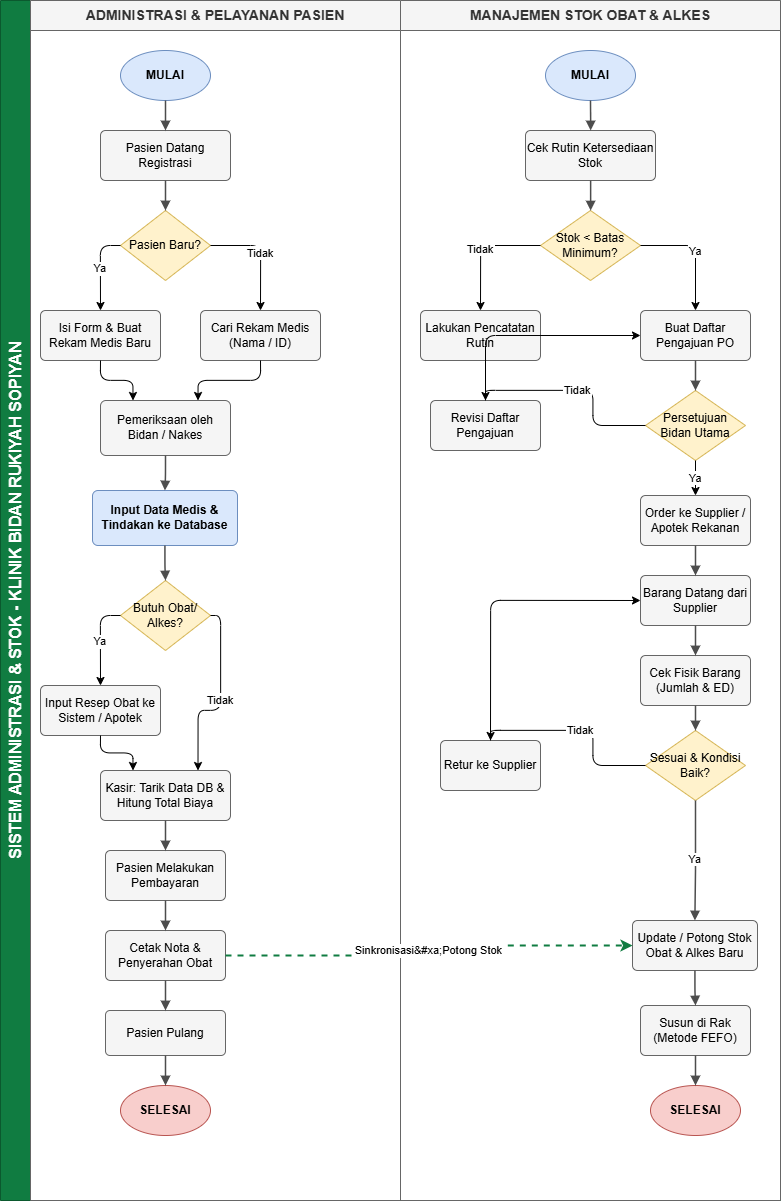

The diagram above was exported from draw.io. Its source (the exported page's mxGraphModel, read from the mxfile embedded in the PNG):
<mxGraphModel dx="2211" dy="1311" grid="1" gridSize="10" guides="1" tooltips="1" connect="1" arrows="1" fold="1" page="1" pageScale="1" pageWidth="827" pageHeight="1169" math="0" shadow="0">
  <root>
    <mxCell id="0" />
    <mxCell id="1" parent="0" />
    <mxCell id="pool_1" parent="1" style="swimlane;html=1;childLayout=stackLayout;horizontal=0;startSize=30;horizontalStack=1;resizeParent=1;resizeParentMax=0;resizeLast=0;collapsible=1;marginBottom=0;whiteSpace=wrap;fontStyle=1;fontSize=16;fillColor=#107c41;fontColor=#ffffff;strokeColor=#0b592e;" value="SISTEM ADMINISTRASI &amp; STOK - KLINIK BIDAN RUKIYAH SOPIYAN" vertex="1">
      <mxGeometry height="1200" width="780" x="20" y="20" as="geometry" />
    </mxCell>
    <mxCell id="lane_adm" parent="pool_1" style="swimlane;html=1;childLayout=stackLayout;horizontal=1;startSize=30;horizontalStack=0;resizeParent=1;resizeParentMax=0;resizeLast=0;collapsible=1;marginBottom=0;whiteSpace=wrap;fontStyle=1;fontSize=14;fillColor=#f5f5f5;fontColor=#333333;strokeColor=#666666;" value="ADMINISTRASI &amp; PELAYANAN PASIEN" vertex="1">
      <mxGeometry height="1200" width="370" x="30" as="geometry" />
    </mxCell>
    <mxCell id="lane_stok" parent="pool_1" style="swimlane;html=1;childLayout=stackLayout;horizontal=1;startSize=30;horizontalStack=0;resizeParent=1;resizeParentMax=0;resizeLast=0;collapsible=1;marginBottom=0;whiteSpace=wrap;fontStyle=1;fontSize=14;fillColor=#f5f5f5;fontColor=#333333;strokeColor=#666666;" value="MANAJEMEN STOK OBAT &amp; ALKES" vertex="1">
      <mxGeometry height="1200" width="380" x="400" as="geometry" />
    </mxCell>
    <mxCell id="adm_start" parent="1" style="ellipse;whiteSpace=wrap;html=1;fillColor=#dae8fc;strokeColor=#6c8ebf;fontStyle=1;align=center;" value="MULAI" vertex="1">
      <mxGeometry height="50" width="90" x="140" y="70" as="geometry" />
    </mxCell>
    <mxCell id="adm_datang" parent="1" style="rounded=1;whiteSpace=wrap;html=1;fillColor=#f5f5f5;strokeColor=#666666;align=center;arcSize=10;" value="Pasien Datang &amp;#xa;Registrasi" vertex="1">
      <mxGeometry height="50" width="130" x="120" y="150" as="geometry" />
    </mxCell>
    <mxCell id="adm_cek_baru" parent="1" style="rhombus;whiteSpace=wrap;html=1;fillColor=#fff2cc;strokeColor=#d6b656;align=center;" value="Pasien&amp;#xa;Baru?" vertex="1">
      <mxGeometry height="70" width="90" x="140" y="230" as="geometry" />
    </mxCell>
    <mxCell id="adm_baru_isi" parent="1" style="rounded=1;whiteSpace=wrap;html=1;fillColor=#f5f5f5;strokeColor=#666666;align=center;arcSize=10;" value="Isi Form &amp; Buat&amp;#xa;Rekam Medis Baru" vertex="1">
      <mxGeometry height="50" width="120" x="60" y="330" as="geometry" />
    </mxCell>
    <mxCell id="adm_lama_cari" parent="1" style="rounded=1;whiteSpace=wrap;html=1;fillColor=#f5f5f5;strokeColor=#666666;align=center;arcSize=10;" value="Cari Rekam Medis&amp;#xa;(Nama / ID)" vertex="1">
      <mxGeometry height="50" width="120" x="220" y="330" as="geometry" />
    </mxCell>
    <mxCell id="adm_periksa" parent="1" style="rounded=1;whiteSpace=wrap;html=1;fillColor=#f5f5f5;strokeColor=#666666;align=center;arcSize=10;" value="Pemeriksaan oleh&amp;#xa;Bidan / Nakes" vertex="1">
      <mxGeometry height="55" width="130" x="120" y="420" as="geometry" />
    </mxCell>
    <mxCell id="adm_input_db" parent="1" style="rounded=1;whiteSpace=wrap;html=1;fillColor=#dae8fc;strokeColor=#6c8ebf;align=center;fontStyle=1;arcSize=10;" value="Input Data Medis &amp;amp;&amp;#xa;Tindakan ke Database" vertex="1">
      <mxGeometry height="55" width="145" x="112" y="510" as="geometry" />
    </mxCell>
    <mxCell id="adm_cek_obat" parent="1" style="rhombus;whiteSpace=wrap;html=1;fillColor=#fff2cc;strokeColor=#d6b656;align=center;" value="Butuh Obat/&amp;#xa;Alkes?" vertex="1">
      <mxGeometry height="70" width="90" x="140" y="600" as="geometry" />
    </mxCell>
    <mxCell id="adm_resep" parent="1" style="rounded=1;whiteSpace=wrap;html=1;fillColor=#f5f5f5;strokeColor=#666666;align=center;arcSize=10;" value="Input Resep Obat &amp;#xa;ke Sistem / Apotek" vertex="1">
      <mxGeometry height="50" width="120" x="60" y="705" as="geometry" />
    </mxCell>
    <mxCell id="adm_kasir" parent="1" style="rounded=1;whiteSpace=wrap;html=1;fillColor=#f5f5f5;strokeColor=#666666;align=center;arcSize=10;" value="Kasir: Tarik Data DB &amp;amp;&amp;#xa;Hitung Total Biaya" vertex="1">
      <mxGeometry height="50" width="130" x="120" y="790" as="geometry" />
    </mxCell>
    <mxCell id="adm_bayar" parent="1" style="rounded=1;whiteSpace=wrap;html=1;fillColor=#f5f5f5;strokeColor=#666666;align=center;arcSize=10;" value="Pasien Melakukan&amp;#xa;Pembayaran" vertex="1">
      <mxGeometry height="50" width="120" x="125" y="870" as="geometry" />
    </mxCell>
    <mxCell id="adm_cetak" parent="1" style="rounded=1;whiteSpace=wrap;html=1;fillColor=#f5f5f5;strokeColor=#666666;align=center;arcSize=10;" value="Cetak Nota &amp;amp;&amp;#xa;Penyerahan Obat" vertex="1">
      <mxGeometry height="50" width="120" x="125" y="950" as="geometry" />
    </mxCell>
    <mxCell id="adm_pulang" parent="1" style="rounded=1;whiteSpace=wrap;html=1;fillColor=#f5f5f5;strokeColor=#666666;align=center;arcSize=10;" value="Pasien Pulang" vertex="1">
      <mxGeometry height="45" width="120" x="125" y="1030" as="geometry" />
    </mxCell>
    <mxCell id="adm_end" parent="1" style="ellipse;whiteSpace=wrap;html=1;fillColor=#f8cecc;strokeColor=#b85450;fontStyle=1;align=center;" value="SELESAI" vertex="1">
      <mxGeometry height="50" width="90" x="140" y="1105" as="geometry" />
    </mxCell>
    <mxCell id="stok_start" parent="1" style="ellipse;whiteSpace=wrap;html=1;fillColor=#dae8fc;strokeColor=#6c8ebf;fontStyle=1;align=center;" value="MULAI" vertex="1">
      <mxGeometry height="50" width="90" x="565" y="70" as="geometry" />
    </mxCell>
    <mxCell id="stok_cek_rutin" parent="1" style="rounded=1;whiteSpace=wrap;html=1;fillColor=#f5f5f5;strokeColor=#666666;align=center;arcSize=10;" value="Cek Rutin&amp;#xa;Ketersediaan Stok" vertex="1">
      <mxGeometry height="50" width="130" x="545" y="150" as="geometry" />
    </mxCell>
    <mxCell id="stok_di_bawah" parent="1" style="rhombus;whiteSpace=wrap;html=1;fillColor=#fff2cc;strokeColor=#d6b656;align=center;" value="Stok &lt; Batas&amp;#xa;Minimum?" vertex="1">
      <mxGeometry height="70" width="100" x="560" y="230" as="geometry" />
    </mxCell>
    <mxCell id="stok_catat" parent="1" style="rounded=1;whiteSpace=wrap;html=1;fillColor=#f5f5f5;strokeColor=#666666;align=center;arcSize=10;" value="Lakukan Pencatatan&amp;#xa;Rutin" vertex="1">
      <mxGeometry height="50" width="120" x="440" y="330" as="geometry" />
    </mxCell>
    <mxCell id="stok_po" parent="1" style="rounded=1;whiteSpace=wrap;html=1;fillColor=#f5f5f5;strokeColor=#666666;align=center;arcSize=10;" value="Buat Daftar&amp;#xa;Pengajuan PO" vertex="1">
      <mxGeometry height="50" width="110" x="660" y="330" as="geometry" />
    </mxCell>
    <mxCell id="stok_acc" parent="1" style="rhombus;whiteSpace=wrap;html=1;fillColor=#fff2cc;strokeColor=#d6b656;align=center;" value="Persetujuan&amp;#xa;Bidan Utama" vertex="1">
      <mxGeometry height="70" width="100" x="665" y="410" as="geometry" />
    </mxCell>
    <mxCell id="stok_revisi" parent="1" style="rounded=1;whiteSpace=wrap;html=1;fillColor=#f5f5f5;strokeColor=#666666;align=center;arcSize=10;" value="Revisi Daftar&amp;#xa;Pengajuan" vertex="1">
      <mxGeometry height="50" width="110" x="450" y="420" as="geometry" />
    </mxCell>
    <mxCell id="stok_order" parent="1" style="rounded=1;whiteSpace=wrap;html=1;fillColor=#f5f5f5;strokeColor=#666666;align=center;arcSize=10;" value="Order ke Supplier /&amp;#xa;Apotek Rekanan" vertex="1">
      <mxGeometry height="50" width="110" x="660" y="515" as="geometry" />
    </mxCell>
    <mxCell id="stok_datang" parent="1" style="rounded=1;whiteSpace=wrap;html=1;fillColor=#f5f5f5;strokeColor=#666666;align=center;arcSize=10;" value="Barang Datang&amp;#xa;dari Supplier" vertex="1">
      <mxGeometry height="50" width="110" x="660" y="595" as="geometry" />
    </mxCell>
    <mxCell id="stok_cek_fisik" parent="1" style="rounded=1;whiteSpace=wrap;html=1;fillColor=#f5f5f5;strokeColor=#666666;align=center;arcSize=10;" value="Cek Fisik Barang&amp;#xa;(Jumlah &amp;amp; ED)" vertex="1">
      <mxGeometry height="50" width="110" x="660" y="675" as="geometry" />
    </mxCell>
    <mxCell id="stok_sesuai" parent="1" style="rhombus;whiteSpace=wrap;html=1;fillColor=#fff2cc;strokeColor=#d6b656;align=center;" value="Sesuai &amp;amp;&amp;#xa;Kondisi Baik?" vertex="1">
      <mxGeometry height="70" width="100" x="665" y="750" as="geometry" />
    </mxCell>
    <mxCell id="stok_retur" parent="1" style="rounded=1;whiteSpace=wrap;html=1;fillColor=#f5f5f5;strokeColor=#666666;align=center;arcSize=10;" value="Retur ke&amp;#xa;Supplier" vertex="1">
      <mxGeometry height="50" width="100" x="460" y="760" as="geometry" />
    </mxCell>
    <mxCell id="stok_input" parent="1" style="rounded=1;whiteSpace=wrap;html=1;fillColor=#f5f5f5;strokeColor=#666666;align=center;arcSize=10;" value="Update / Potong Stok&amp;#xa;Obat &amp;amp; Alkes Baru" vertex="1">
      <mxGeometry height="50" width="125" x="652" y="940" as="geometry" />
    </mxCell>
    <mxCell id="stok_rak" parent="1" style="rounded=1;whiteSpace=wrap;html=1;fillColor=#f5f5f5;strokeColor=#666666;align=center;arcSize=10;" value="Susun di Rak&amp;#xa;(Metode FEFO)" vertex="1">
      <mxGeometry height="50" width="110" x="660" y="1025" as="geometry" />
    </mxCell>
    <mxCell id="stok_end" parent="1" style="ellipse;whiteSpace=wrap;html=1;fillColor=#f8cecc;strokeColor=#b85450;fontStyle=1;align=center;" value="SELESAI" vertex="1">
      <mxGeometry height="50" width="90" x="670" y="1105" as="geometry" />
    </mxCell>
    <mxCell id="e1" edge="1" parent="1" source="adm_start" style="edgeStyle=orthogonalEdgeStyle;rounded=1;orthogonalLoop=1;jettySize=auto;html=1;strokeColor=#4d4d4d;strokeWidth=1.5;endArrow=block;" target="adm_datang" value="">
      <mxGeometry relative="1" as="geometry" />
    </mxCell>
    <mxCell id="e2" edge="1" parent="1" source="adm_datang" style="edgeStyle=orthogonalEdgeStyle;rounded=1;orthogonalLoop=1;jettySize=auto;html=1;strokeColor=#4d4d4d;strokeWidth=1.5;endArrow=block;" target="adm_cek_baru" value="">
      <mxGeometry relative="1" as="geometry" />
    </mxCell>
    <mxCell id="e3" edge="1" parent="1" source="adm_cek_baru" style="edgeStyle=orthogonalEdgeStyle;exitX=0;exitY=0.5;entryX=0.5;entryY=0;" target="adm_baru_isi" value="Ya">
      <mxGeometry relative="1" as="geometry" />
    </mxCell>
    <mxCell id="e4" edge="1" parent="1" source="adm_cek_baru" style="edgeStyle=orthogonalEdgeStyle;exitX=1;exitY=0.5;entryX=0.5;entryY=0;" target="adm_lama_cari" value="Tidak">
      <mxGeometry relative="1" as="geometry" />
    </mxCell>
    <mxCell id="e5" edge="1" parent="1" source="adm_baru_isi" style="edgeStyle=orthogonalEdgeStyle;exitX=0.5;exitY=1;entryX=0.25;entryY=0;" target="adm_periksa" value="">
      <mxGeometry relative="1" as="geometry" />
    </mxCell>
    <mxCell id="e6" edge="1" parent="1" source="adm_lama_cari" style="edgeStyle=orthogonalEdgeStyle;exitX=0.5;exitY=1;entryX=0.75;entryY=0;" target="adm_periksa" value="">
      <mxGeometry relative="1" as="geometry" />
    </mxCell>
    <mxCell id="e7" edge="1" parent="1" source="adm_periksa" style="edgeStyle=orthogonalEdgeStyle;rounded=1;orthogonalLoop=1;jettySize=auto;html=1;strokeColor=#4d4d4d;strokeWidth=1.5;endArrow=block;" target="adm_input_db" value="">
      <mxGeometry relative="1" as="geometry" />
    </mxCell>
    <mxCell id="e_to_cek" edge="1" parent="1" source="adm_input_db" style="edgeStyle=orthogonalEdgeStyle;rounded=1;orthogonalLoop=1;jettySize=auto;html=1;strokeColor=#4d4d4d;strokeWidth=1.5;endArrow=block;" target="adm_cek_obat" value="">
      <mxGeometry relative="1" as="geometry" />
    </mxCell>
    <mxCell id="e8" edge="1" parent="1" source="adm_cek_obat" style="edgeStyle=orthogonalEdgeStyle;exitX=0;exitY=0.5;entryX=0.5;entryY=0;" target="adm_resep" value="Ya">
      <mxGeometry relative="1" as="geometry" />
    </mxCell>
    <mxCell id="e9" edge="1" parent="1" source="adm_cek_obat" style="edgeStyle=orthogonalEdgeStyle;exitX=1;exitY=0.5;entryX=0.75;entryY=0;" target="adm_kasir" value="Tidak">
      <mxGeometry relative="1" as="geometry" />
    </mxCell>
    <mxCell id="e10" edge="1" parent="1" source="adm_resep" style="edgeStyle=orthogonalEdgeStyle;exitX=0.5;exitY=1;entryX=0.25;entryY=0;" target="adm_kasir" value="">
      <mxGeometry relative="1" as="geometry" />
    </mxCell>
    <mxCell id="e11" edge="1" parent="1" source="adm_kasir" style="edgeStyle=orthogonalEdgeStyle;rounded=1;orthogonalLoop=1;jettySize=auto;html=1;strokeColor=#4d4d4d;strokeWidth=1.5;endArrow=block;" target="adm_bayar" value="">
      <mxGeometry relative="1" as="geometry" />
    </mxCell>
    <mxCell id="e12" edge="1" parent="1" source="adm_bayar" style="edgeStyle=orthogonalEdgeStyle;rounded=1;orthogonalLoop=1;jettySize=auto;html=1;strokeColor=#4d4d4d;strokeWidth=1.5;endArrow=block;" target="adm_cetak" value="">
      <mxGeometry relative="1" as="geometry" />
    </mxCell>
    <mxCell id="e13" edge="1" parent="1" source="adm_cetak" style="edgeStyle=orthogonalEdgeStyle;rounded=1;orthogonalLoop=1;jettySize=auto;html=1;strokeColor=#4d4d4d;strokeWidth=1.5;endArrow=block;" target="adm_pulang" value="">
      <mxGeometry relative="1" as="geometry" />
    </mxCell>
    <mxCell id="e14" edge="1" parent="1" source="adm_pulang" style="edgeStyle=orthogonalEdgeStyle;rounded=1;orthogonalLoop=1;jettySize=auto;html=1;strokeColor=#4d4d4d;strokeWidth=1.5;endArrow=block;" target="adm_end" value="">
      <mxGeometry relative="1" as="geometry" />
    </mxCell>
    <mxCell id="e15" edge="1" parent="1" source="stok_start" style="edgeStyle=orthogonalEdgeStyle;rounded=1;orthogonalLoop=1;jettySize=auto;html=1;strokeColor=#4d4d4d;strokeWidth=1.5;endArrow=block;" target="stok_cek_rutin" value="">
      <mxGeometry relative="1" as="geometry" />
    </mxCell>
    <mxCell id="e16" edge="1" parent="1" source="stok_cek_rutin" style="edgeStyle=orthogonalEdgeStyle;rounded=1;orthogonalLoop=1;jettySize=auto;html=1;strokeColor=#4d4d4d;strokeWidth=1.5;endArrow=block;" target="stok_di_bawah" value="">
      <mxGeometry relative="1" as="geometry" />
    </mxCell>
    <mxCell id="e17" edge="1" parent="1" source="stok_di_bawah" style="edgeStyle=orthogonalEdgeStyle;exitX=0;exitY=0.5;entryX=0.5;entryY=0;" target="stok_catat" value="Tidak">
      <mxGeometry relative="1" as="geometry" />
    </mxCell>
    <mxCell id="e18" edge="1" parent="1" source="stok_di_bawah" style="edgeStyle=orthogonalEdgeStyle;exitX=1;exitY=0.5;entryX=0.5;entryY=0;" target="stok_po" value="Ya">
      <mxGeometry relative="1" as="geometry" />
    </mxCell>
    <mxCell id="e19" edge="1" parent="1" source="stok_po" style="edgeStyle=orthogonalEdgeStyle;rounded=1;orthogonalLoop=1;jettySize=auto;html=1;strokeColor=#4d4d4d;strokeWidth=1.5;endArrow=block;" target="stok_acc" value="">
      <mxGeometry relative="1" as="geometry" />
    </mxCell>
    <mxCell id="e20" edge="1" parent="1" source="stok_acc" style="edgeStyle=orthogonalEdgeStyle;exitX=0;exitY=0.5;entryX=0.5;entryY=0;" target="stok_revisi" value="Tidak">
      <mxGeometry relative="1" as="geometry" />
    </mxCell>
    <mxCell id="e21" edge="1" parent="1" source="stok_acc" style="edgeStyle=orthogonalEdgeStyle;exitX=0.5;exitY=1;entryX=0.5;entryY=0;" target="stok_order" value="Ya">
      <mxGeometry relative="1" as="geometry" />
    </mxCell>
    <mxCell id="e22" edge="1" parent="1" source="stok_revisi" style="edgeStyle=orthogonalEdgeStyle;exitX=0.5;exitY=0;entryX=0;entryY=0.5;" target="stok_po" value="">
      <mxGeometry relative="1" as="geometry" />
    </mxCell>
    <mxCell id="e23" edge="1" parent="1" source="stok_order" style="edgeStyle=orthogonalEdgeStyle;rounded=1;orthogonalLoop=1;jettySize=auto;html=1;strokeColor=#4d4d4d;strokeWidth=1.5;endArrow=block;" target="stok_datang" value="">
      <mxGeometry relative="1" as="geometry" />
    </mxCell>
    <mxCell id="e24" edge="1" parent="1" source="stok_datang" style="edgeStyle=orthogonalEdgeStyle;rounded=1;orthogonalLoop=1;jettySize=auto;html=1;strokeColor=#4d4d4d;strokeWidth=1.5;endArrow=block;" target="stok_cek_fisik" value="">
      <mxGeometry relative="1" as="geometry" />
    </mxCell>
    <mxCell id="e25" edge="1" parent="1" source="stok_cek_fisik" style="edgeStyle=orthogonalEdgeStyle;rounded=1;orthogonalLoop=1;jettySize=auto;html=1;strokeColor=#4d4d4d;strokeWidth=1.5;endArrow=block;" target="stok_sesuai" value="">
      <mxGeometry relative="1" as="geometry" />
    </mxCell>
    <mxCell id="e26" edge="1" parent="1" source="stok_sesuai" style="edgeStyle=orthogonalEdgeStyle;exitX=0;exitY=0.5;entryX=0.5;entryY=0;" target="stok_retur" value="Tidak">
      <mxGeometry relative="1" as="geometry" />
    </mxCell>
    <mxCell id="e27" edge="1" parent="1" source="stok_sesuai" style="edgeStyle=orthogonalEdgeStyle;rounded=1;orthogonalLoop=1;jettySize=auto;html=1;strokeColor=#4d4d4d;strokeWidth=1.5;endArrow=block;" target="stok_input" value="Ya">
      <mxGeometry relative="1" as="geometry" />
    </mxCell>
    <mxCell id="e28" edge="1" parent="1" source="stok_retur" style="edgeStyle=orthogonalEdgeStyle;exitX=0.5;exitY=0;entryX=0;entryY=0.5;" target="stok_datang" value="">
      <mxGeometry relative="1" as="geometry" />
    </mxCell>
    <mxCell id="e29" edge="1" parent="1" source="stok_input" style="edgeStyle=orthogonalEdgeStyle;rounded=1;orthogonalLoop=1;jettySize=auto;html=1;strokeColor=#4d4d4d;strokeWidth=1.5;endArrow=block;" target="stok_rak" value="">
      <mxGeometry relative="1" as="geometry" />
    </mxCell>
    <mxCell id="e30" edge="1" parent="1" source="stok_rak" style="edgeStyle=orthogonalEdgeStyle;rounded=1;orthogonalLoop=1;jettySize=auto;html=1;strokeColor=#4d4d4d;strokeWidth=1.5;endArrow=block;" target="stok_end" value="">
      <mxGeometry relative="1" as="geometry" />
    </mxCell>
    <mxCell id="e_inter" edge="1" parent="1" source="adm_cetak" style="edgeStyle=orthogonalEdgeStyle;exitX=1;exitY=0.5;entryX=0;entryY=0.5;dashed=1;strokeColor=#107c41;strokeWidth=2;" target="stok_input" value="Sinkronisasi&amp;#xa;Potong Stok">
      <mxGeometry relative="1" as="geometry" />
    </mxCell>
  </root>
</mxGraphModel>